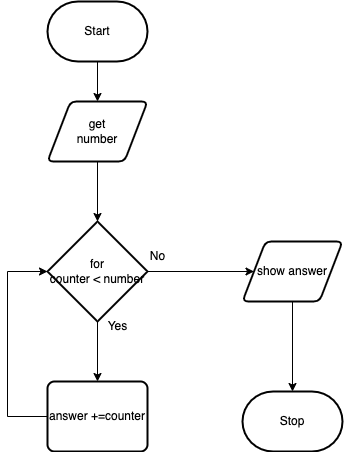

The diagram above was exported from draw.io. Its source (the exported page's mxGraphModel, read from the mxfile embedded in the PNG):
<mxGraphModel dx="606" dy="571" grid="1" gridSize="10" guides="1" tooltips="1" connect="1" arrows="1" fold="1" page="1" pageScale="1" pageWidth="850" pageHeight="1100" math="0" shadow="0">
  <root>
    <mxCell id="0" />
    <mxCell id="1" parent="0" />
    <mxCell id="8" style="edgeStyle=orthogonalEdgeStyle;html=1;exitX=0.5;exitY=1;exitDx=0;exitDy=0;exitPerimeter=0;entryX=0.5;entryY=0;entryDx=0;entryDy=0;rounded=0;" edge="1" parent="1" source="2" target="4">
      <mxGeometry relative="1" as="geometry" />
    </mxCell>
    <mxCell id="2" value="Start" style="strokeWidth=2;html=1;shape=mxgraph.flowchart.terminator;whiteSpace=wrap;" parent="1" vertex="1">
      <mxGeometry x="230" y="30" width="100" height="60" as="geometry" />
    </mxCell>
    <mxCell id="3" value="Stop" style="strokeWidth=2;html=1;shape=mxgraph.flowchart.terminator;whiteSpace=wrap;" parent="1" vertex="1">
      <mxGeometry x="425" y="420" width="100" height="60" as="geometry" />
    </mxCell>
    <mxCell id="9" style="edgeStyle=orthogonalEdgeStyle;rounded=0;html=1;exitX=0.5;exitY=1;exitDx=0;exitDy=0;" edge="1" parent="1" source="4" target="5">
      <mxGeometry relative="1" as="geometry" />
    </mxCell>
    <mxCell id="4" value="get&lt;br&gt;number" style="shape=parallelogram;html=1;strokeWidth=2;perimeter=parallelogramPerimeter;whiteSpace=wrap;rounded=1;arcSize=12;size=0.23;" vertex="1" parent="1">
      <mxGeometry x="230" y="130" width="100" height="60" as="geometry" />
    </mxCell>
    <mxCell id="10" style="edgeStyle=orthogonalEdgeStyle;rounded=0;html=1;exitX=0.5;exitY=1;exitDx=0;exitDy=0;exitPerimeter=0;entryX=0.5;entryY=0;entryDx=0;entryDy=0;" edge="1" parent="1" source="5" target="6">
      <mxGeometry relative="1" as="geometry" />
    </mxCell>
    <mxCell id="12" style="edgeStyle=orthogonalEdgeStyle;rounded=0;html=1;exitX=1;exitY=0.5;exitDx=0;exitDy=0;exitPerimeter=0;entryX=0;entryY=0.5;entryDx=0;entryDy=0;" edge="1" parent="1" source="5" target="7">
      <mxGeometry relative="1" as="geometry" />
    </mxCell>
    <mxCell id="5" value="for&lt;br&gt;counter &amp;lt; number" style="strokeWidth=2;html=1;shape=mxgraph.flowchart.decision;whiteSpace=wrap;" vertex="1" parent="1">
      <mxGeometry x="230" y="250" width="100" height="100" as="geometry" />
    </mxCell>
    <mxCell id="11" style="edgeStyle=orthogonalEdgeStyle;rounded=0;html=1;exitX=0;exitY=0.5;exitDx=0;exitDy=0;entryX=0;entryY=0.5;entryDx=0;entryDy=0;entryPerimeter=0;" edge="1" parent="1" source="6" target="5">
      <mxGeometry relative="1" as="geometry">
        <Array as="points">
          <mxPoint x="190" y="445" />
          <mxPoint x="190" y="300" />
        </Array>
      </mxGeometry>
    </mxCell>
    <mxCell id="6" value="answer +=counter" style="rounded=1;whiteSpace=wrap;html=1;absoluteArcSize=1;arcSize=14;strokeWidth=2;" vertex="1" parent="1">
      <mxGeometry x="230" y="410" width="100" height="70" as="geometry" />
    </mxCell>
    <mxCell id="13" style="edgeStyle=orthogonalEdgeStyle;rounded=0;html=1;exitX=0.5;exitY=1;exitDx=0;exitDy=0;entryX=0.5;entryY=0;entryDx=0;entryDy=0;entryPerimeter=0;" edge="1" parent="1" source="7" target="3">
      <mxGeometry relative="1" as="geometry" />
    </mxCell>
    <mxCell id="7" value="show answer" style="shape=parallelogram;html=1;strokeWidth=2;perimeter=parallelogramPerimeter;whiteSpace=wrap;rounded=1;arcSize=12;size=0.23;" vertex="1" parent="1">
      <mxGeometry x="425" y="270" width="100" height="60" as="geometry" />
    </mxCell>
    <mxCell id="14" value="Yes" style="text;html=1;align=center;verticalAlign=middle;resizable=0;points=[];autosize=1;strokeColor=none;fillColor=none;" vertex="1" parent="1">
      <mxGeometry x="280" y="340" width="40" height="30" as="geometry" />
    </mxCell>
    <mxCell id="15" value="No" style="text;html=1;align=center;verticalAlign=middle;resizable=0;points=[];autosize=1;strokeColor=none;fillColor=none;" vertex="1" parent="1">
      <mxGeometry x="320" y="270" width="40" height="30" as="geometry" />
    </mxCell>
  </root>
</mxGraphModel>